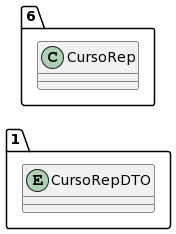

The diagram above was rendered by PlantUML. Its source (embedded in the PNG):
@startuml
allow_mixing
left to right direction
package "1"{
entity CursoRepDTO

}
package "6"{
class CursoRep
}
@enduml